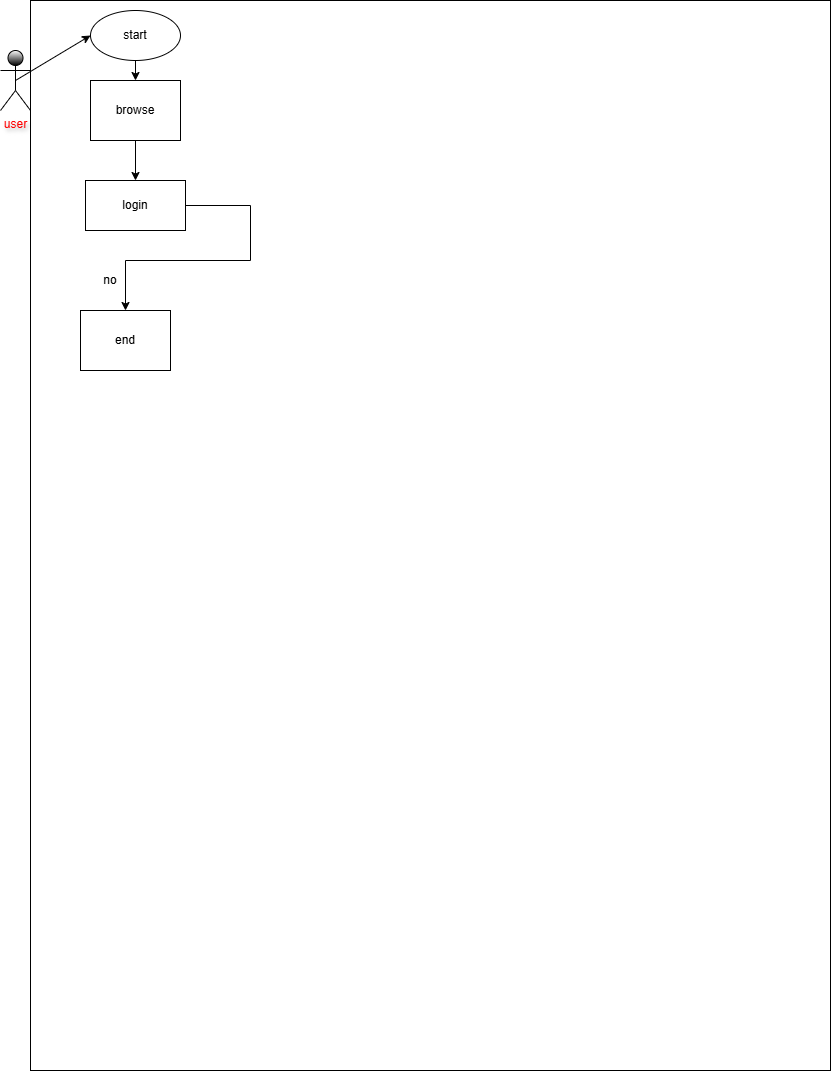

The diagram above was exported from draw.io. Its source (the exported page's mxGraphModel, read from the mxfile embedded in the PNG):
<mxGraphModel dx="1042" dy="608" grid="1" gridSize="10" guides="1" tooltips="1" connect="1" arrows="1" fold="1" page="1" pageScale="1" pageWidth="850" pageHeight="1100" math="0" shadow="0">
  <root>
    <mxCell id="0" />
    <mxCell id="1" parent="0" />
    <mxCell id="JJrnAq5pl86G9Y7xvCxH-1" parent="1" style="rounded=0;whiteSpace=wrap;html=1;" value="" vertex="1">
      <mxGeometry height="1070" width="800" x="40" y="10" as="geometry" />
    </mxCell>
    <mxCell id="JJrnAq5pl86G9Y7xvCxH-3" parent="1" style="shape=umlActor;verticalLabelPosition=bottom;verticalAlign=top;html=1;outlineConnect=0;gradientColor=default;fillColor=default;fontColor=light-dark(#FF0000,#EDEDED);textShadow=1;" value="user" vertex="1">
      <mxGeometry height="60" width="30" x="10" y="60" as="geometry" />
    </mxCell>
    <mxCell id="JJrnAq5pl86G9Y7xvCxH-4" parent="1" style="ellipse;whiteSpace=wrap;html=1;" value="start" vertex="1">
      <mxGeometry height="50" width="90" x="100" y="20" as="geometry" />
    </mxCell>
    <mxCell id="JJrnAq5pl86G9Y7xvCxH-5" edge="1" parent="1" source="JJrnAq5pl86G9Y7xvCxH-3" style="endArrow=classic;html=1;rounded=0;exitX=0.5;exitY=0.5;exitDx=0;exitDy=0;exitPerimeter=0;entryX=0;entryY=0.5;entryDx=0;entryDy=0;" target="JJrnAq5pl86G9Y7xvCxH-4" value="">
      <mxGeometry height="50" relative="1" width="50" as="geometry">
        <mxPoint x="400" y="340" as="sourcePoint" />
        <mxPoint x="70" y="50" as="targetPoint" />
      </mxGeometry>
    </mxCell>
    <mxCell id="JJrnAq5pl86G9Y7xvCxH-6" edge="1" parent="1" source="JJrnAq5pl86G9Y7xvCxH-4" style="endArrow=classic;html=1;rounded=0;exitX=0.5;exitY=1;exitDx=0;exitDy=0;" target="JJrnAq5pl86G9Y7xvCxH-7" value="">
      <mxGeometry height="50" relative="1" width="50" as="geometry">
        <mxPoint x="400" y="340" as="sourcePoint" />
        <mxPoint x="450" y="290" as="targetPoint" />
      </mxGeometry>
    </mxCell>
    <mxCell id="JJrnAq5pl86G9Y7xvCxH-7" parent="1" style="rounded=0;whiteSpace=wrap;html=1;" value="browse" vertex="1">
      <mxGeometry height="60" width="90" x="100" y="90" as="geometry" />
    </mxCell>
    <mxCell id="JJrnAq5pl86G9Y7xvCxH-8" edge="1" parent="1" source="JJrnAq5pl86G9Y7xvCxH-7" style="endArrow=classic;html=1;rounded=0;exitX=0.5;exitY=1;exitDx=0;exitDy=0;" target="JJrnAq5pl86G9Y7xvCxH-9" value="">
      <mxGeometry height="50" relative="1" width="50" as="geometry">
        <mxPoint x="400" y="340" as="sourcePoint" />
        <mxPoint x="450" y="290" as="targetPoint" />
      </mxGeometry>
    </mxCell>
    <mxCell id="JJrnAq5pl86G9Y7xvCxH-9" parent="1" style="rounded=0;whiteSpace=wrap;html=1;" value="login" vertex="1">
      <mxGeometry height="50" width="100" x="95" y="190" as="geometry" />
    </mxCell>
    <mxCell id="JJrnAq5pl86G9Y7xvCxH-11" edge="1" parent="1" source="JJrnAq5pl86G9Y7xvCxH-9" style="endArrow=classic;html=1;rounded=0;exitX=1;exitY=0.5;exitDx=0;exitDy=0;" target="JJrnAq5pl86G9Y7xvCxH-12" value="">
      <mxGeometry height="50" relative="1" width="50" as="geometry">
        <Array as="points">
          <mxPoint x="260" y="215" />
          <mxPoint x="260" y="270" />
          <mxPoint x="135" y="270" />
        </Array>
        <mxPoint x="400" y="340" as="sourcePoint" />
        <mxPoint x="450" y="290" as="targetPoint" />
      </mxGeometry>
    </mxCell>
    <mxCell id="JJrnAq5pl86G9Y7xvCxH-12" parent="1" style="rounded=0;whiteSpace=wrap;html=1;" value="end" vertex="1">
      <mxGeometry height="60" width="90" x="90" y="320" as="geometry" />
    </mxCell>
    <mxCell id="JJrnAq5pl86G9Y7xvCxH-13" parent="1" style="text;html=1;whiteSpace=wrap;strokeColor=none;fillColor=none;align=center;verticalAlign=middle;rounded=0;" value="no" vertex="1">
      <mxGeometry height="20" width="40" x="100" y="280" as="geometry" />
    </mxCell>
  </root>
</mxGraphModel>